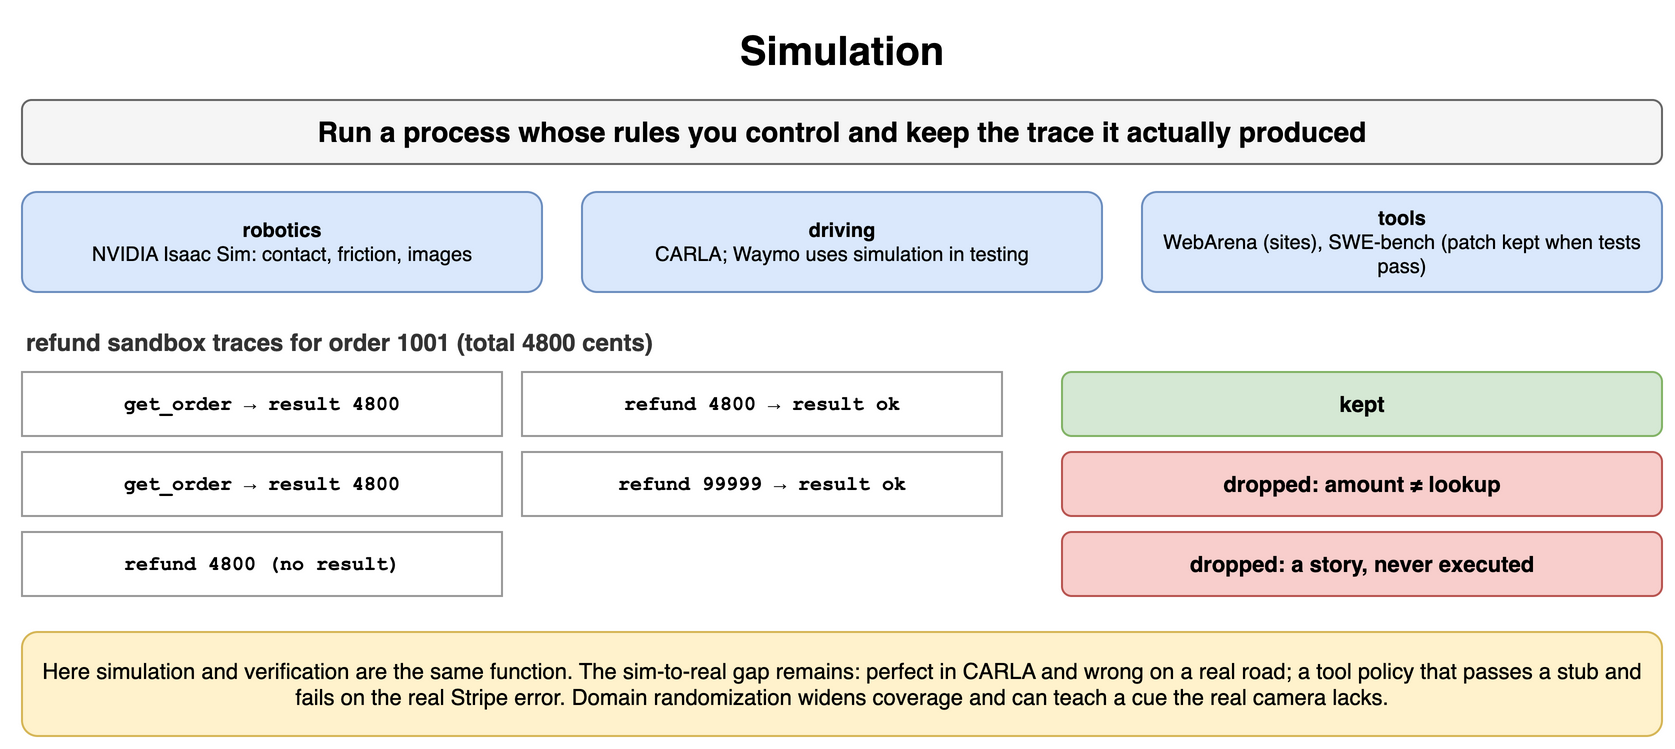

The diagram above was exported from draw.io. Its source (the exported page's mxGraphModel, read from the mxfile embedded in the PNG):
<mxGraphModel dx="900" dy="382" grid="1" gridSize="10" guides="1" tooltips="1" connect="1" arrows="1" fold="1" page="1" pageScale="1" pageWidth="900" pageHeight="382" math="0" shadow="0">
  <root>
    <mxCell id="0" />
    <mxCell id="1" parent="0" />
    <mxCell id="j1" value="Simulation" style="text;html=1;align=center;verticalAlign=middle;whiteSpace=wrap;fontSize=20;fontStyle=1;" vertex="1" parent="1">
      <mxGeometry x="40" y="10" width="820" height="30" as="geometry" />
    </mxCell>
    <mxCell id="j2" value="Run a process whose rules you control and keep the trace it actually produced" style="rounded=1;whiteSpace=wrap;html=1;fillColor=#f5f5f5;strokeColor=#666666;fontStyle=1;fontSize=14;" vertex="1" parent="1">
      <mxGeometry x="40" y="50" width="820" height="32" as="geometry" />
    </mxCell>
    <mxCell id="j3" value="robotics&lt;br&gt;&lt;span style='font-weight:normal'&gt;NVIDIA Isaac Sim: contact, friction, images&lt;/span&gt;" style="rounded=1;whiteSpace=wrap;html=1;fillColor=#dae8fc;strokeColor=#6c8ebf;fontSize=10;align=center;fontStyle=1;" vertex="1" parent="1">
      <mxGeometry x="40" y="96" width="260" height="50" as="geometry" />
    </mxCell>
    <mxCell id="j4" value="driving&lt;br&gt;&lt;span style='font-weight:normal'&gt;CARLA; Waymo uses simulation in testing&lt;/span&gt;" style="rounded=1;whiteSpace=wrap;html=1;fillColor=#dae8fc;strokeColor=#6c8ebf;fontSize=10;align=center;fontStyle=1;" vertex="1" parent="1">
      <mxGeometry x="320" y="96" width="260" height="50" as="geometry" />
    </mxCell>
    <mxCell id="j5" value="tools&lt;br&gt;&lt;span style='font-weight:normal'&gt;WebArena (sites), SWE-bench (patch kept when tests pass)&lt;/span&gt;" style="rounded=1;whiteSpace=wrap;html=1;fillColor=#dae8fc;strokeColor=#6c8ebf;fontSize=10;align=center;fontStyle=1;" vertex="1" parent="1">
      <mxGeometry x="600" y="96" width="260" height="50" as="geometry" />
    </mxCell>
    <mxCell id="j6" value="refund sandbox traces for order 1001 (total 4800 cents)" style="text;html=1;whiteSpace=wrap;fontSize=11;align=left;verticalAlign=middle;fontSize=12;fontColor=#333333;fontStyle=1;" vertex="1" parent="1">
      <mxGeometry x="40" y="162" width="600" height="18" as="geometry" />
    </mxCell>
    <mxCell id="j7" value="get_order → result 4800" style="rounded=0;whiteSpace=wrap;html=1;fontFamily=Courier New;fontStyle=1;fontSize=13;fillColor=#ffffff;strokeColor=#999999;fontSize=10;" vertex="1" parent="1">
      <mxGeometry x="40" y="186" width="240" height="32" as="geometry" />
    </mxCell>
    <mxCell id="j8" value="refund 4800 → result ok" style="rounded=0;whiteSpace=wrap;html=1;fontFamily=Courier New;fontStyle=1;fontSize=13;fillColor=#ffffff;strokeColor=#999999;fontSize=10;" vertex="1" parent="1">
      <mxGeometry x="290" y="186" width="240" height="32" as="geometry" />
    </mxCell>
    <mxCell id="j9" value="kept" style="rounded=1;whiteSpace=wrap;html=1;fillColor=#d5e8d4;strokeColor=#82b366;fontSize=11;align=center;fontStyle=1;" vertex="1" parent="1">
      <mxGeometry x="560" y="186" width="300" height="32" as="geometry" />
    </mxCell>
    <mxCell id="j10" value="get_order → result 4800" style="rounded=0;whiteSpace=wrap;html=1;fontFamily=Courier New;fontStyle=1;fontSize=13;fillColor=#ffffff;strokeColor=#999999;fontSize=10;" vertex="1" parent="1">
      <mxGeometry x="40" y="226" width="240" height="32" as="geometry" />
    </mxCell>
    <mxCell id="j11" value="refund 99999 → result ok" style="rounded=0;whiteSpace=wrap;html=1;fontFamily=Courier New;fontStyle=1;fontSize=13;fillColor=#ffffff;strokeColor=#999999;fontSize=10;" vertex="1" parent="1">
      <mxGeometry x="290" y="226" width="240" height="32" as="geometry" />
    </mxCell>
    <mxCell id="j12" value="dropped: amount ≠ lookup" style="rounded=1;whiteSpace=wrap;html=1;fillColor=#f8cecc;strokeColor=#b85450;fontSize=11;align=center;fontStyle=1;" vertex="1" parent="1">
      <mxGeometry x="560" y="226" width="300" height="32" as="geometry" />
    </mxCell>
    <mxCell id="j13" value="refund 4800 (no result)" style="rounded=0;whiteSpace=wrap;html=1;fontFamily=Courier New;fontStyle=1;fontSize=13;fillColor=#ffffff;strokeColor=#999999;fontSize=10;" vertex="1" parent="1">
      <mxGeometry x="40" y="266" width="240" height="32" as="geometry" />
    </mxCell>
    <mxCell id="j14" value="dropped: a story, never executed" style="rounded=1;whiteSpace=wrap;html=1;fillColor=#f8cecc;strokeColor=#b85450;fontSize=11;align=center;fontStyle=1;" vertex="1" parent="1">
      <mxGeometry x="560" y="266" width="300" height="32" as="geometry" />
    </mxCell>
    <mxCell id="j15" value="Here simulation and verification are the same function. The sim-to-real gap remains: perfect in CARLA and wrong on a real road; a tool policy that passes a stub and fails on the real Stripe error. Domain randomization widens coverage and can teach a cue the real camera lacks." style="rounded=1;whiteSpace=wrap;html=1;fillColor=#fff2cc;strokeColor=#d6b656;fontSize=11;align=center;" vertex="1" parent="1">
      <mxGeometry x="40" y="316" width="820" height="52" as="geometry" />
    </mxCell>
  </root>
</mxGraphModel>